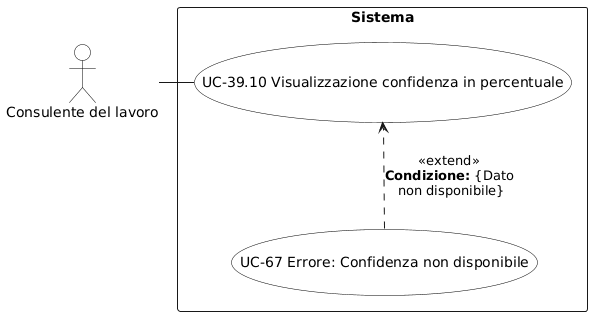

The diagram above was rendered by PlantUML. Its source (embedded in the PNG):
@startuml
skinparam backgroundColor white
skinparam actor {
  BackgroundColor white
  BorderColor black
  FontColor black
}
skinparam usecase {
  BackgroundColor white
  BorderColor black
  FontColor black
}
actor "Consulente del lavoro" as C

rectangle "Sistema" {
  (UC-39.10 Visualizzazione confidenza in percentuale) as UC3910
  (UC-67 Errore: Confidenza non disponibile) as UC67

  UC3910 -[hidden]down- UC67

  UC67 ..> UC3910 : <<extend>>\n**Condizione:** {Dato\n non disponibile}
}

C - UC3910
@enduml